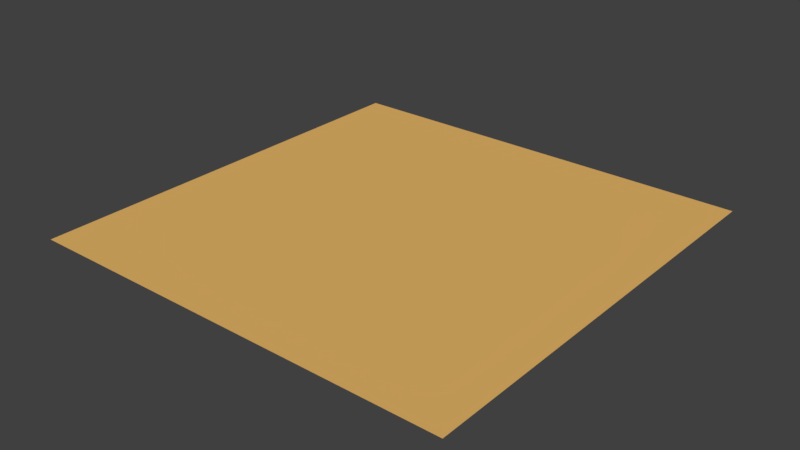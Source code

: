 # Source: FloorOfTheWorld.blend  (saved by Blender 2.79.0; exported with 4.5.12 LTS)
import bpy
from mathutils import Matrix  # noqa: F401  (used for matrix-valued properties, if any)

bpy.ops.wm.read_factory_settings(use_empty=True)
scene = bpy.context.scene
scene.name = 'Scene'

# ---- collections
col_collection_1 = bpy.data.collections.new('Collection 1'); scene.collection.children.link(col_collection_1)

# ---- materials (node trees are filled in below, after node groups)
mat_material_001 = bpy.data.materials.new('Material.001')
mat_material_001.alpha_threshold = 0.0
mat_material_001.use_transparent_shadow = False
mat_material_001.diffuse_color = (0.8, 0.4708, 0.1371, 1.0)
mat_material_001.roughness = 0.5

# ---- material node trees

# ---- world
world_world = bpy.data.worlds.new('World'); scene.world = world_world
world_world.color = (0.05088, 0.05088, 0.05088)
world_world.use_sun_shadow = False
world_world.sun_shadow_jitter_overblur = 0.0
world_world.cycles.sampling_method = 'MANUAL'

# ---- meshes
me_plane = bpy.data.meshes.new('Plane')
me_plane.from_pydata([(-1.0, -1.0, 0.0), (1.0, -1.0, 0.0), (-1.0, 1.0, 0.0), (1.0, 1.0, 0.0)], [], [(0, 1, 3, 2)])
me_plane.materials.append(mat_material_001)
me_plane.use_remesh_preserve_volume = False
me_plane.use_remesh_preserve_attributes = False
me_plane.use_mirror_vertex_groups = False
me_plane.update()

# ---- objects
ob_flooroftheworld = bpy.data.objects.new('FloorOfTheWorld', me_plane)

# ---- transforms, parenting, visibility, modifiers, constraints
ob_flooroftheworld.location = (-2.436, 0.06043, -14.46)
ob_flooroftheworld.scale = (82.03, 82.03, 82.03)
ob_flooroftheworld.lineart.crease_threshold = 0.0

# ---- collection membership
col_collection_1.objects.link(ob_flooroftheworld)

# ---- scene / render settings (as saved in the file)
scene.frame_start = 1; scene.frame_end = 250; scene.frame_set(1)
scene.render.engine = 'BLENDER_EEVEE_NEXT'
scene.render.resolution_percentage = 50
scene.render.dither_intensity = 0.0
scene.cycles.use_denoising = False
scene.cycles.samples = 128
scene.cycles.sampling_pattern = 'TABULATED_SOBOL'
scene.cycles.light_sampling_threshold = 0.0
scene.cycles.use_adaptive_sampling = False
scene.cycles.use_light_tree = False
scene.cycles.blur_glossy = 0.0
scene.cycles.sample_clamp_indirect = 0.0
scene.view_settings.view_transform = 'Standard'
bpy.context.view_layer.update()

# ---- added for rendering (the .blend has no active camera and no usable light): camera, sun
cam_auto = bpy.data.cameras.new('AutoCamera')
cam_auto.lens = 50.0
cam_auto.sensor_width = 36.0
cam_auto.clip_end = 3767.56
ob_auto_camera = bpy.data.objects.new('AutoCamera', cam_auto)
scene.collection.objects.link(ob_auto_camera)
ob_auto_camera.location = (212.241, -257.551, 157.279)
ob_auto_camera.rotation_euler = (1.09748, -7.21219e-08, 0.694738)
scene.camera = ob_auto_camera
light_auto_sun = bpy.data.lights.new('AutoSun', 'SUN')
light_auto_sun.energy = 3.0
light_auto_sun.angle = 0.0523599
ob_auto_sun = bpy.data.objects.new('AutoSun', light_auto_sun)
scene.collection.objects.link(ob_auto_sun)
ob_auto_sun.rotation_euler = (0.872665, 0.174533, 0.523599)
bpy.context.view_layer.update()
